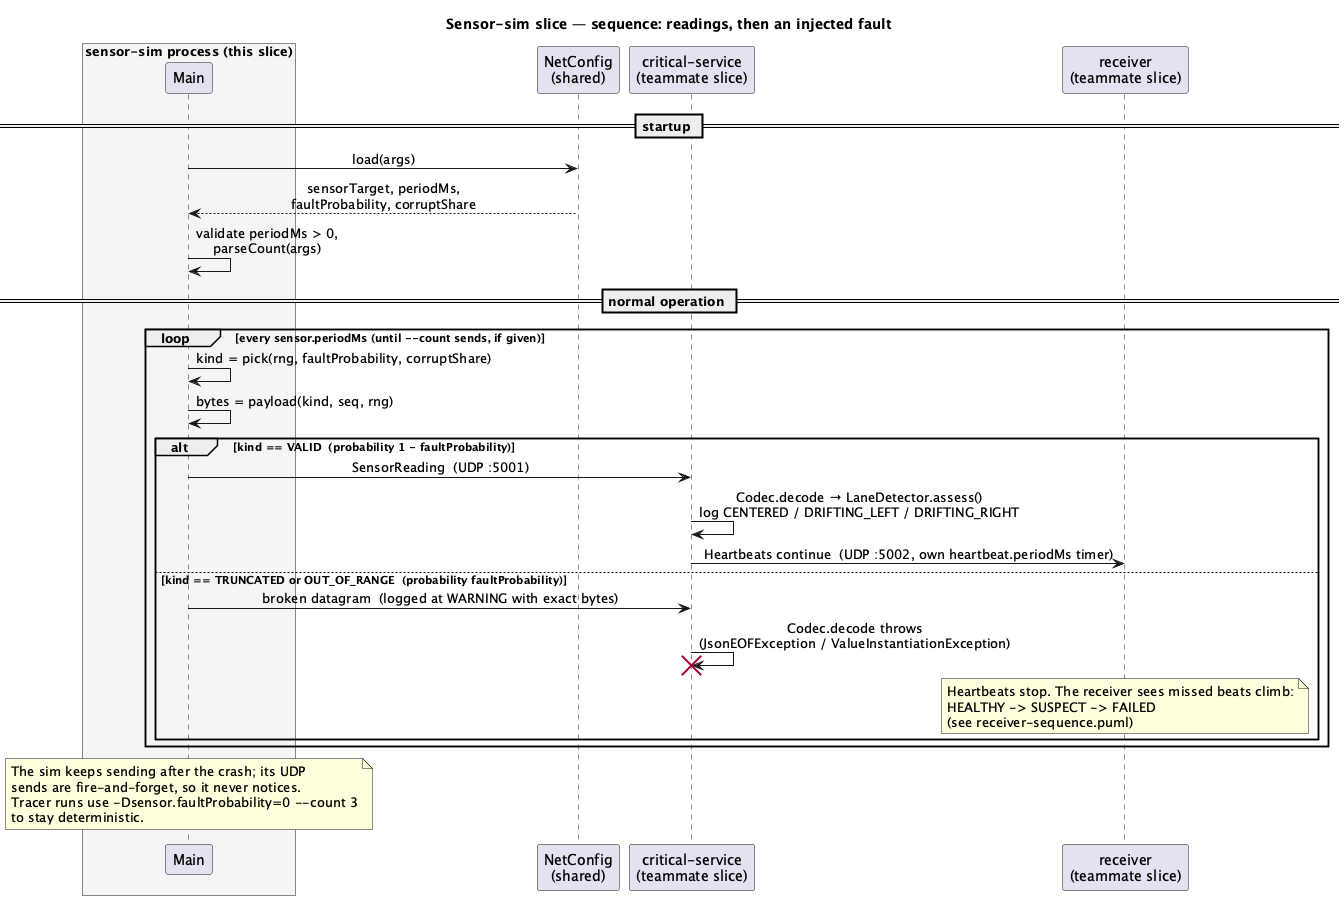

The diagram above was rendered by PlantUML. Its source (embedded in the PNG):
@startuml sensor-sim-sequence
title Sensor-sim slice — sequence: readings, then an injected fault

skinparam shadowing false
skinparam sequenceMessageAlign center

box "sensor-sim process (this slice)" #F5F5F5
  participant "Main" as SIM
end box
participant "NetConfig\n(shared)" as CFG
participant "critical-service\n(teammate slice)" as CS
participant "receiver\n(teammate slice)" as RCV

== startup ==
SIM -> CFG : load(args)
CFG --> SIM : sensorTarget, periodMs,\nfaultProbability, corruptShare
SIM -> SIM : validate periodMs > 0,\nparseCount(args)

== normal operation ==
loop every sensor.periodMs (until --count sends, if given)
  SIM -> SIM : kind = pick(rng, faultProbability, corruptShare)
  SIM -> SIM : bytes = payload(kind, seq, rng)
  alt kind == VALID  (probability 1 - faultProbability)
    SIM -> CS : SensorReading  (UDP :5001)
    CS -> CS : Codec.decode → LaneDetector.assess()\nlog CENTERED / DRIFTING_LEFT / DRIFTING_RIGHT
    CS -> RCV : Heartbeats continue  (UDP :5002, own heartbeat.periodMs timer)
  else kind == TRUNCATED or OUT_OF_RANGE  (probability faultProbability)
    SIM -> CS : broken datagram  (logged at WARNING with exact bytes)
    CS -> CS : Codec.decode throws\n(JsonEOFException / ValueInstantiationException)
    destroy CS
    note over RCV
      Heartbeats stop. The receiver sees missed beats climb:
      HEALTHY -> SUSPECT -> FAILED
      (see receiver-sequence.puml)
    end note
  end
end

note over SIM
  The sim keeps sending after the crash; its UDP
  sends are fire-and-forget, so it never notices.
  Tracer runs use -Dsensor.faultProbability=0 --count 3
  to stay deterministic.
end note
@enduml